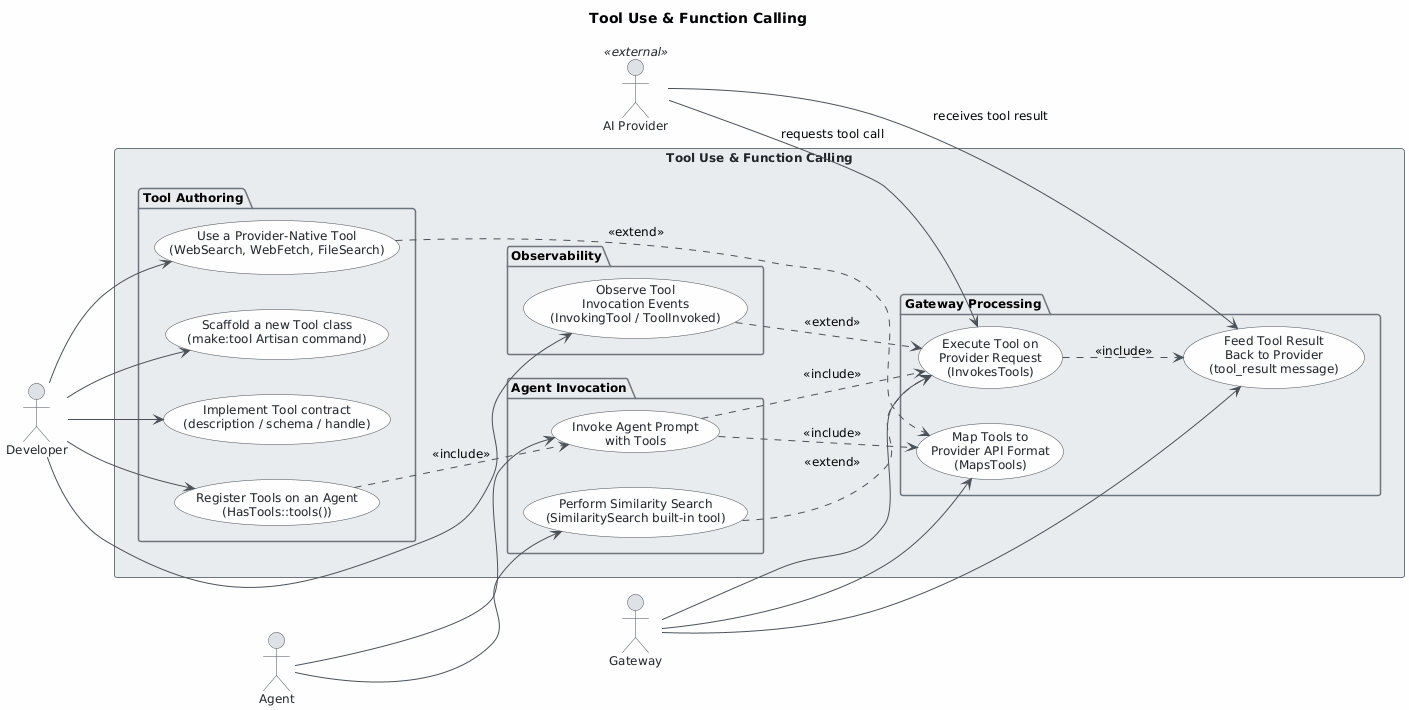

The diagram above was rendered by PlantUML. Its source (embedded in the PNG):
@startuml
skinparam classAttributeIconSize 0
skinparam shadowing false
skinparam defaultFontName "Segoe UI"
skinparam defaultFontSize 12
skinparam backgroundColor #FEFEFE
skinparam class {
    BackgroundColor #F8F9FA
    BorderColor #495057
    ArrowColor #495057
    FontColor #212529
}
skinparam package {
    BackgroundColor #E9ECEF
    BorderColor #6C757D
}
skinparam usecase {
    BackgroundColor #F8F9FA
    BorderColor #495057
    FontColor #212529
    ArrowColor #495057
}
skinparam actor {
    BackgroundColor #DEE2E6
    BorderColor #495057
    FontColor #212529
}
skinparam rectangle {
    BackgroundColor #E9ECEF
    BorderColor #6C757D
    FontColor #212529
}

title Tool Use & Function Calling

left to right direction

actor "Developer" as dev
actor "Agent" as agent
actor "AI Provider" as provider <<external>>
actor "Gateway" as gateway

rectangle "Tool Use & Function Calling" {

    package "Tool Authoring" {
        usecase "Scaffold a new Tool class\n(make:tool Artisan command)" as UC1
        usecase "Implement Tool contract\n(description / schema / handle)" as UC2
        usecase "Register Tools on an Agent\n(HasTools::tools())" as UC3
        usecase "Use a Provider-Native Tool\n(WebSearch, WebFetch, FileSearch)" as UC4
    }

    package "Agent Invocation" {
        usecase "Invoke Agent Prompt\nwith Tools" as UC6
        usecase "Perform Similarity Search\n(SimilaritySearch built-in tool)" as UC9
    }

    package "Gateway Processing" {
        usecase "Map Tools to\nProvider API Format\n(MapsTools)" as UC5
        usecase "Execute Tool on\nProvider Request\n(InvokesTools)" as UC7
        usecase "Feed Tool Result\nBack to Provider\n(tool_result message)" as UC10
    }

    package "Observability" {
        usecase "Observe Tool\nInvocation Events\n(InvokingTool / ToolInvoked)" as UC8
    }
}

' Developer relationships
dev --> UC1
dev --> UC2
dev --> UC3
dev --> UC4
dev --> UC8

' Agent relationships
agent --> UC6
agent --> UC9

' Gateway relationships
gateway --> UC5
gateway --> UC7
gateway --> UC10

' AI Provider relationships
provider --> UC7 : requests tool call
provider --> UC10 : receives tool result

' Include / Extend relationships
UC6 ..> UC5 : <<include>>
UC6 ..> UC7 : <<include>>
UC7 ..> UC10 : <<include>>
UC3 ..> UC6 : <<include>>
UC4 ..> UC5 : <<extend>>
UC9 ..> UC7 : <<extend>>
UC8 ..> UC7 : <<extend>>
@enduml